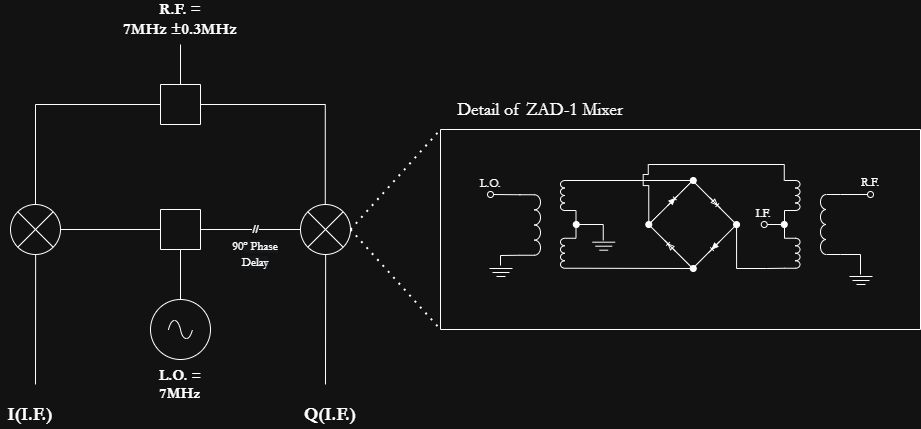

The diagram above was exported from draw.io. Its source (the exported page's mxGraphModel, read from the mxfile embedded in the PNG):
<mxGraphModel dx="1209" dy="712" grid="1" gridSize="10" guides="1" tooltips="1" connect="1" arrows="1" fold="1" page="1" pageScale="1" pageWidth="850" pageHeight="1100" math="0" shadow="0">
  <root>
    <mxCell id="0" />
    <mxCell id="1" parent="0" />
    <mxCell id="XbomezEC8QkYvUlOZwbO-3" parent="1" style="pointerEvents=1;verticalLabelPosition=bottom;shadow=0;dashed=0;align=center;html=1;verticalAlign=top;shape=mxgraph.electrical.signal_sources.source;aspect=fixed;points=[[0.5,0,0],[1,0.5,0],[0.5,1,0],[0,0.5,0]];elSignalType=ac;" value="" vertex="1">
      <mxGeometry height="60" width="60" x="380" y="515" as="geometry" />
    </mxCell>
    <mxCell id="XbomezEC8QkYvUlOZwbO-4" edge="1" parent="1" style="endArrow=none;html=1;rounded=0;entryX=0.5;entryY=0;entryDx=0;entryDy=0;entryPerimeter=0;" target="XbomezEC8QkYvUlOZwbO-3" value="">
      <mxGeometry height="50" relative="1" width="50" as="geometry">
        <mxPoint x="410" y="465" as="sourcePoint" />
        <mxPoint x="520" y="565" as="targetPoint" />
      </mxGeometry>
    </mxCell>
    <mxCell id="XbomezEC8QkYvUlOZwbO-9" parent="1" style="swimlane;startSize=0;" value="" vertex="1">
      <mxGeometry height="40" width="40" x="390" y="425" as="geometry">
        <mxRectangle height="40" width="50" x="300" y="80" as="alternateBounds" />
      </mxGeometry>
    </mxCell>
    <mxCell id="XbomezEC8QkYvUlOZwbO-12" edge="1" parent="1" style="endArrow=none;html=1;rounded=0;entryX=0;entryY=0.5;entryDx=0;entryDy=0;" target="XbomezEC8QkYvUlOZwbO-9" value="">
      <mxGeometry height="50" relative="1" width="50" as="geometry">
        <mxPoint x="290" y="445" as="sourcePoint" />
        <mxPoint x="490" y="495" as="targetPoint" />
      </mxGeometry>
    </mxCell>
    <mxCell id="XbomezEC8QkYvUlOZwbO-14" edge="1" parent="1" source="XbomezEC8QkYvUlOZwbO-9" style="endArrow=none;html=1;rounded=0;exitX=1;exitY=0.5;exitDx=0;exitDy=0;entryX=0;entryY=0.5;entryDx=0;entryDy=0;entryPerimeter=0;" target="XbomezEC8QkYvUlOZwbO-16" value="">
      <mxGeometry height="50" relative="1" width="50" as="geometry">
        <mxPoint x="450" y="445" as="sourcePoint" />
        <mxPoint x="490" y="445" as="targetPoint" />
      </mxGeometry>
    </mxCell>
    <mxCell id="XbomezEC8QkYvUlOZwbO-21" connectable="0" parent="XbomezEC8QkYvUlOZwbO-14" style="edgeLabel;html=1;align=center;verticalAlign=middle;resizable=0;points=[];" value="//" vertex="1">
      <mxGeometry relative="1" x="0.0667" y="1" as="geometry">
        <mxPoint as="offset" />
      </mxGeometry>
    </mxCell>
    <mxCell id="XbomezEC8QkYvUlOZwbO-16" parent="1" style="verticalLabelPosition=bottom;shadow=0;dashed=0;align=center;html=1;verticalAlign=top;shape=mxgraph.electrical.abstract.multiplier;" value="" vertex="1">
      <mxGeometry height="50" width="50" x="530" y="420" as="geometry" />
    </mxCell>
    <mxCell id="XbomezEC8QkYvUlOZwbO-17" parent="1" style="verticalLabelPosition=bottom;shadow=0;dashed=0;align=center;html=1;verticalAlign=top;shape=mxgraph.electrical.abstract.multiplier;" value="" vertex="1">
      <mxGeometry height="50" width="50" x="240" y="420" as="geometry" />
    </mxCell>
    <mxCell id="XbomezEC8QkYvUlOZwbO-22" parent="1" style="text;html=1;whiteSpace=wrap;strokeColor=none;fillColor=none;align=center;verticalAlign=middle;rounded=0;fontSize=12;" value="&lt;font face=&quot;Garamond&quot;&gt;90&lt;span style=&quot;text-align: start; background-color: rgb(248, 249, 250);&quot;&gt;º Phase Delay&lt;/span&gt;&lt;/font&gt;" vertex="1">
      <mxGeometry height="30" width="70" x="450" y="455" as="geometry" />
    </mxCell>
    <mxCell id="XbomezEC8QkYvUlOZwbO-23" parent="1" style="text;html=1;whiteSpace=wrap;strokeColor=none;fillColor=none;align=center;verticalAlign=middle;rounded=0;" value="&lt;font face=&quot;Garamond&quot; style=&quot;font-size: 18px;&quot;&gt;&lt;b&gt;Q(I.F.)&lt;/b&gt;&lt;/font&gt;" vertex="1">
      <mxGeometry height="30" width="60" x="530" y="615" as="geometry" />
    </mxCell>
    <mxCell id="XbomezEC8QkYvUlOZwbO-24" parent="1" style="text;html=1;whiteSpace=wrap;strokeColor=none;fillColor=none;align=center;verticalAlign=middle;rounded=0;" value="&lt;font face=&quot;Garamond&quot; style=&quot;font-size: 18px;&quot;&gt;&lt;b&gt;I(I.F.)&lt;/b&gt;&lt;/font&gt;" vertex="1">
      <mxGeometry height="30" width="60" x="230" y="615" as="geometry" />
    </mxCell>
    <mxCell id="XbomezEC8QkYvUlOZwbO-30" parent="1" style="swimlane;startSize=0;" value="" vertex="1">
      <mxGeometry height="40" width="40" x="390" y="300" as="geometry">
        <mxRectangle height="40" width="50" x="300" y="80" as="alternateBounds" />
      </mxGeometry>
    </mxCell>
    <mxCell id="XbomezEC8QkYvUlOZwbO-33" edge="1" parent="XbomezEC8QkYvUlOZwbO-30" style="endArrow=none;html=1;rounded=0;" value="">
      <mxGeometry height="50" relative="1" width="50" as="geometry">
        <mxPoint x="40" y="20" as="sourcePoint" />
        <mxPoint x="165" y="20" as="targetPoint" />
      </mxGeometry>
    </mxCell>
    <mxCell id="XbomezEC8QkYvUlOZwbO-35" edge="1" parent="1" style="endArrow=none;html=1;rounded=0;" value="">
      <mxGeometry height="50" relative="1" width="50" as="geometry">
        <mxPoint x="265" y="600" as="sourcePoint" />
        <mxPoint x="265.14" y="470" as="targetPoint" />
      </mxGeometry>
    </mxCell>
    <mxCell id="XbomezEC8QkYvUlOZwbO-36" edge="1" parent="1" style="endArrow=none;html=1;rounded=0;" value="">
      <mxGeometry height="50" relative="1" width="50" as="geometry">
        <mxPoint x="555" y="600" as="sourcePoint" />
        <mxPoint x="555.14" y="470" as="targetPoint" />
      </mxGeometry>
    </mxCell>
    <mxCell id="XbomezEC8QkYvUlOZwbO-37" edge="1" parent="1" style="endArrow=none;html=1;rounded=0;entryX=0;entryY=0.5;entryDx=0;entryDy=0;" target="XbomezEC8QkYvUlOZwbO-30" value="">
      <mxGeometry height="50" relative="1" width="50" as="geometry">
        <mxPoint x="265" y="320" as="sourcePoint" />
        <mxPoint x="385" y="280" as="targetPoint" />
      </mxGeometry>
    </mxCell>
    <mxCell id="XbomezEC8QkYvUlOZwbO-39" edge="1" parent="1" source="XbomezEC8QkYvUlOZwbO-17" style="endArrow=none;html=1;rounded=0;exitX=0.5;exitY=0;exitDx=0;exitDy=0;exitPerimeter=0;" value="">
      <mxGeometry height="50" relative="1" width="50" as="geometry">
        <mxPoint x="350" y="380" as="sourcePoint" />
        <mxPoint x="265" y="320" as="targetPoint" />
      </mxGeometry>
    </mxCell>
    <mxCell id="XbomezEC8QkYvUlOZwbO-40" edge="1" parent="1" style="endArrow=none;html=1;rounded=0;exitX=0.5;exitY=0;exitDx=0;exitDy=0;exitPerimeter=0;" value="">
      <mxGeometry height="50" relative="1" width="50" as="geometry">
        <mxPoint x="554.78" y="420" as="sourcePoint" />
        <mxPoint x="554.78" y="320" as="targetPoint" />
      </mxGeometry>
    </mxCell>
    <mxCell id="XbomezEC8QkYvUlOZwbO-41" edge="1" parent="1" source="XbomezEC8QkYvUlOZwbO-30" style="endArrow=none;html=1;rounded=0;exitX=0.5;exitY=0;exitDx=0;exitDy=0;" value="">
      <mxGeometry height="50" relative="1" width="50" as="geometry">
        <mxPoint x="520" y="350" as="sourcePoint" />
        <mxPoint x="410" y="260" as="targetPoint" />
      </mxGeometry>
    </mxCell>
    <mxCell id="XbomezEC8QkYvUlOZwbO-42" parent="1" style="text;html=1;whiteSpace=wrap;strokeColor=none;fillColor=none;align=center;verticalAlign=middle;rounded=0;" value="&lt;font face=&quot;Garamond&quot; style=&quot;font-size: 16px;&quot;&gt;&lt;b&gt;&lt;font style=&quot;&quot;&gt;R.F.&lt;/font&gt;&lt;/b&gt;&lt;/font&gt;&lt;b style=&quot;font-size: 16px; font-family: Garamond; background-color: transparent; color: light-dark(rgb(0, 0, 0), rgb(255, 255, 255));&quot;&gt;&amp;nbsp;= 7MHz&lt;span style=&quot;background-color: light-dark(#ffffff, var(--ge-dark-color, #121212));&quot;&gt;&amp;nbsp;&lt;/span&gt;&lt;span style=&quot;text-align: start; background-color: light-dark(#ffffff, var(--ge-dark-color, #121212));&quot;&gt;±0.3MHz&lt;/span&gt;&lt;/b&gt;" vertex="1">
      <mxGeometry height="30" width="60" x="380" y="220" as="geometry" />
    </mxCell>
    <mxCell id="XbomezEC8QkYvUlOZwbO-44" parent="1" style="text;html=1;whiteSpace=wrap;strokeColor=none;fillColor=none;align=center;verticalAlign=middle;rounded=0;" value="&lt;font face=&quot;Garamond&quot; style=&quot;font-size: 15px;&quot;&gt;&lt;b&gt;L.O. = 7MHz&lt;/b&gt;&lt;/font&gt;" vertex="1">
      <mxGeometry height="30" width="60" x="380" y="585" as="geometry" />
    </mxCell>
    <mxCell id="XbomezEC8QkYvUlOZwbO-46" edge="1" parent="1" source="XbomezEC8QkYvUlOZwbO-16" style="endArrow=none;dashed=1;html=1;dashPattern=1 3;strokeWidth=2;rounded=0;entryX=0;entryY=0;entryDx=0;entryDy=0;exitX=1;exitY=0.5;exitDx=0;exitDy=0;exitPerimeter=0;" value="">
      <mxGeometry height="50" relative="1" width="50" as="geometry">
        <mxPoint x="570" y="520" as="sourcePoint" />
        <mxPoint x="670" y="345" as="targetPoint" />
      </mxGeometry>
    </mxCell>
    <mxCell id="XbomezEC8QkYvUlOZwbO-47" edge="1" parent="1" source="XbomezEC8QkYvUlOZwbO-16" style="endArrow=none;dashed=1;html=1;dashPattern=1 3;strokeWidth=2;rounded=0;entryX=0;entryY=1;entryDx=0;entryDy=0;exitX=1;exitY=0.5;exitDx=0;exitDy=0;exitPerimeter=0;" value="">
      <mxGeometry height="50" relative="1" width="50" as="geometry">
        <mxPoint x="620" y="580" as="sourcePoint" />
        <mxPoint x="670" y="545.0000000000001" as="targetPoint" />
      </mxGeometry>
    </mxCell>
    <mxCell id="XbomezEC8QkYvUlOZwbO-48" parent="1" style="text;html=1;whiteSpace=wrap;strokeColor=none;fillColor=none;align=center;verticalAlign=middle;rounded=0;" value="&lt;font face=&quot;Garamond&quot; style=&quot;font-size: 18px;&quot;&gt;Detail of ZAD-1 Mixer&lt;/font&gt;" vertex="1">
      <mxGeometry height="30" width="200" x="670" y="310" as="geometry" />
    </mxCell>
    <mxCell id="XbomezEC8QkYvUlOZwbO-112" connectable="0" parent="1" style="group;rotation=-180;" value="" vertex="1">
      <mxGeometry height="80" width="80" x="1050" y="390" as="geometry" />
    </mxCell>
    <mxCell id="XbomezEC8QkYvUlOZwbO-102" edge="1" parent="XbomezEC8QkYvUlOZwbO-112" style="endArrow=none;html=1;rounded=0;startArrow=oval;startFill=0;entryX=1;entryY=1;entryDx=0;entryDy=0;entryPerimeter=0;" target="XbomezEC8QkYvUlOZwbO-103" value="">
      <mxGeometry height="50" relative="1" width="50" as="geometry">
        <mxPoint x="50" y="20" as="sourcePoint" />
        <mxPoint x="17" y="20" as="targetPoint" />
      </mxGeometry>
    </mxCell>
    <mxCell id="XbomezEC8QkYvUlOZwbO-103" parent="XbomezEC8QkYvUlOZwbO-112" style="pointerEvents=1;verticalLabelPosition=bottom;shadow=0;dashed=0;align=center;html=1;verticalAlign=top;shape=mxgraph.electrical.inductors.inductor;rotation=-90;container=0;" value="" vertex="1">
      <mxGeometry height="20" width="60" x="-20" y="40" as="geometry" />
    </mxCell>
    <mxCell id="XbomezEC8QkYvUlOZwbO-105" edge="1" parent="XbomezEC8QkYvUlOZwbO-112" style="endArrow=none;html=1;rounded=0;" value="">
      <mxGeometry height="50" relative="1" width="50" as="geometry">
        <mxPoint x="47" y="80" as="sourcePoint" />
        <mxPoint x="47" y="80" as="targetPoint" />
      </mxGeometry>
    </mxCell>
    <mxCell id="XbomezEC8QkYvUlOZwbO-116" parent="XbomezEC8QkYvUlOZwbO-112" style="text;html=1;whiteSpace=wrap;strokeColor=none;fillColor=none;align=center;verticalAlign=middle;rounded=0;" value="&lt;font face=&quot;Garamond&quot;&gt;R.F.&lt;/font&gt;" vertex="1">
      <mxGeometry height="30" width="60" x="20" y="-7" as="geometry" />
    </mxCell>
    <mxCell id="XbomezEC8QkYvUlOZwbO-113" connectable="0" parent="1" style="group" value="" vertex="1">
      <mxGeometry height="110" width="80" x="690" y="384" as="geometry" />
    </mxCell>
    <mxCell id="XbomezEC8QkYvUlOZwbO-50" edge="1" parent="XbomezEC8QkYvUlOZwbO-113" style="endArrow=none;html=1;rounded=0;startArrow=oval;startFill=0;" value="">
      <mxGeometry height="50" relative="1" width="50" as="geometry">
        <mxPoint x="30" y="26" as="sourcePoint" />
        <mxPoint x="60" y="26.25" as="targetPoint" />
      </mxGeometry>
    </mxCell>
    <mxCell id="XbomezEC8QkYvUlOZwbO-51" parent="XbomezEC8QkYvUlOZwbO-113" style="pointerEvents=1;verticalLabelPosition=bottom;shadow=0;dashed=0;align=center;html=1;verticalAlign=top;shape=mxgraph.electrical.inductors.inductor;rotation=90;" value="" vertex="1">
      <mxGeometry height="21" width="60.5" x="39.25" y="46" as="geometry" />
    </mxCell>
    <mxCell id="XbomezEC8QkYvUlOZwbO-53" edge="1" parent="XbomezEC8QkYvUlOZwbO-113" style="endArrow=none;html=1;rounded=0;entryX=1;entryY=1;entryDx=0;entryDy=0;entryPerimeter=0;" target="XbomezEC8QkYvUlOZwbO-51" value="">
      <mxGeometry height="50" relative="1" width="50" as="geometry">
        <mxPoint x="40" y="87" as="sourcePoint" />
        <mxPoint x="60" y="52" as="targetPoint" />
      </mxGeometry>
    </mxCell>
    <mxCell id="XbomezEC8QkYvUlOZwbO-55" edge="1" parent="XbomezEC8QkYvUlOZwbO-113" style="endArrow=none;html=1;rounded=0;" value="">
      <mxGeometry height="50" relative="1" width="50" as="geometry">
        <mxPoint x="30" y="26.25" as="sourcePoint" />
        <mxPoint x="29.944681764357824" y="26.25829773534622" as="targetPoint" />
      </mxGeometry>
    </mxCell>
    <mxCell id="XbomezEC8QkYvUlOZwbO-56" parent="XbomezEC8QkYvUlOZwbO-113" style="text;html=1;whiteSpace=wrap;strokeColor=none;fillColor=none;align=center;verticalAlign=middle;rounded=0;" value="&lt;font face=&quot;Garamond&quot;&gt;L.O.&lt;/font&gt;" vertex="1">
      <mxGeometry height="30" width="60" as="geometry" />
    </mxCell>
    <mxCell id="XbomezEC8QkYvUlOZwbO-57" edge="1" parent="XbomezEC8QkYvUlOZwbO-113" style="endArrow=none;html=1;rounded=0;" value="">
      <mxGeometry height="50" relative="1" width="50" as="geometry">
        <mxPoint x="40" y="97" as="sourcePoint" />
        <mxPoint x="40" y="87" as="targetPoint" />
      </mxGeometry>
    </mxCell>
    <mxCell id="XbomezEC8QkYvUlOZwbO-58" edge="1" parent="XbomezEC8QkYvUlOZwbO-113" style="endArrow=none;html=1;rounded=0;" value="">
      <mxGeometry height="50" relative="1" width="50" as="geometry">
        <mxPoint x="29" y="100" as="sourcePoint" />
        <mxPoint x="52" y="100" as="targetPoint" />
      </mxGeometry>
    </mxCell>
    <mxCell id="XbomezEC8QkYvUlOZwbO-60" edge="1" parent="XbomezEC8QkYvUlOZwbO-113" style="endArrow=none;html=1;rounded=0;" value="">
      <mxGeometry height="50" relative="1" width="50" as="geometry">
        <mxPoint x="32" y="104" as="sourcePoint" />
        <mxPoint x="49" y="104" as="targetPoint" />
      </mxGeometry>
    </mxCell>
    <mxCell id="XbomezEC8QkYvUlOZwbO-61" edge="1" parent="XbomezEC8QkYvUlOZwbO-113" style="endArrow=none;html=1;rounded=0;" value="">
      <mxGeometry height="50" relative="1" width="50" as="geometry">
        <mxPoint x="36" y="108" as="sourcePoint" />
        <mxPoint x="45" y="108" as="targetPoint" />
      </mxGeometry>
    </mxCell>
    <mxCell id="XbomezEC8QkYvUlOZwbO-114" connectable="0" parent="1" style="group" value="" vertex="1">
      <mxGeometry height="100" width="240" x="790" y="380" as="geometry" />
    </mxCell>
    <mxCell id="XbomezEC8QkYvUlOZwbO-62" parent="XbomezEC8QkYvUlOZwbO-114" style="pointerEvents=1;verticalLabelPosition=bottom;shadow=0;dashed=0;align=center;html=1;verticalAlign=top;shape=mxgraph.electrical.inductors.inductor;rotation=-90;" value="" vertex="1">
      <mxGeometry height="15.5" width="30" x="-7.25" y="23.25" as="geometry" />
    </mxCell>
    <mxCell id="XbomezEC8QkYvUlOZwbO-63" parent="XbomezEC8QkYvUlOZwbO-114" style="pointerEvents=1;verticalLabelPosition=bottom;shadow=0;dashed=0;align=center;html=1;verticalAlign=top;shape=mxgraph.electrical.inductors.inductor;rotation=-90;" value="" vertex="1">
      <mxGeometry height="15.5" width="30" x="-7.25" y="81" as="geometry" />
    </mxCell>
    <mxCell id="XbomezEC8QkYvUlOZwbO-64" edge="1" parent="XbomezEC8QkYvUlOZwbO-114" source="XbomezEC8QkYvUlOZwbO-63" style="endArrow=none;html=1;rounded=0;entryX=0;entryY=1;entryDx=0;entryDy=0;entryPerimeter=0;exitX=1;exitY=1;exitDx=0;exitDy=0;exitPerimeter=0;" target="XbomezEC8QkYvUlOZwbO-62" value="">
      <mxGeometry height="50" relative="1" width="50" as="geometry">
        <mxPoint x="-37.25" y="106" as="sourcePoint" />
        <mxPoint x="12.75" y="56" as="targetPoint" />
      </mxGeometry>
    </mxCell>
    <mxCell id="XbomezEC8QkYvUlOZwbO-68" edge="1" parent="XbomezEC8QkYvUlOZwbO-114" style="endArrow=none;html=1;rounded=0;startArrow=oval;startFill=1;" value="">
      <mxGeometry height="50" relative="1" width="50" as="geometry">
        <mxPoint x="15.75" y="60" as="sourcePoint" />
        <mxPoint x="42.75" y="60" as="targetPoint" />
      </mxGeometry>
    </mxCell>
    <mxCell id="XbomezEC8QkYvUlOZwbO-70" edge="1" parent="XbomezEC8QkYvUlOZwbO-114" style="endArrow=none;html=1;rounded=0;" value="">
      <mxGeometry height="50" relative="1" width="50" as="geometry">
        <mxPoint x="42.75" y="76" as="sourcePoint" />
        <mxPoint x="42.75" y="60" as="targetPoint" />
      </mxGeometry>
    </mxCell>
    <mxCell id="XbomezEC8QkYvUlOZwbO-71" edge="1" parent="XbomezEC8QkYvUlOZwbO-114" style="endArrow=none;html=1;rounded=0;" value="">
      <mxGeometry height="50" relative="1" width="50" as="geometry">
        <mxPoint x="31.75" y="77.69" as="sourcePoint" />
        <mxPoint x="54.75" y="77.69" as="targetPoint" />
      </mxGeometry>
    </mxCell>
    <mxCell id="XbomezEC8QkYvUlOZwbO-72" edge="1" parent="XbomezEC8QkYvUlOZwbO-114" style="endArrow=none;html=1;rounded=0;" value="">
      <mxGeometry height="50" relative="1" width="50" as="geometry">
        <mxPoint x="34.75" y="81.69" as="sourcePoint" />
        <mxPoint x="51.75" y="81.69" as="targetPoint" />
      </mxGeometry>
    </mxCell>
    <mxCell id="XbomezEC8QkYvUlOZwbO-73" edge="1" parent="XbomezEC8QkYvUlOZwbO-114" style="endArrow=none;html=1;rounded=0;" value="">
      <mxGeometry height="50" relative="1" width="50" as="geometry">
        <mxPoint x="38.75" y="85.69" as="sourcePoint" />
        <mxPoint x="47.75" y="85.69" as="targetPoint" />
      </mxGeometry>
    </mxCell>
    <mxCell id="XbomezEC8QkYvUlOZwbO-74" edge="1" parent="XbomezEC8QkYvUlOZwbO-114" source="XbomezEC8QkYvUlOZwbO-62" style="endArrow=oval;html=1;rounded=0;exitX=1;exitY=1;exitDx=0;exitDy=0;exitPerimeter=0;endFill=1;" value="">
      <mxGeometry height="50" relative="1" width="50" as="geometry">
        <mxPoint x="2.75" y="66" as="sourcePoint" />
        <mxPoint x="132.75" y="16" as="targetPoint" />
      </mxGeometry>
    </mxCell>
    <mxCell id="XbomezEC8QkYvUlOZwbO-75" edge="1" parent="XbomezEC8QkYvUlOZwbO-114" source="XbomezEC8QkYvUlOZwbO-63" style="endArrow=oval;html=1;rounded=0;exitX=0;exitY=1;exitDx=0;exitDy=0;exitPerimeter=0;endFill=1;" value="">
      <mxGeometry height="50" relative="1" width="50" as="geometry">
        <mxPoint x="22.75" y="101" as="sourcePoint" />
        <mxPoint x="132.75" y="104" as="targetPoint" />
      </mxGeometry>
    </mxCell>
    <mxCell id="XbomezEC8QkYvUlOZwbO-91" edge="1" parent="XbomezEC8QkYvUlOZwbO-114" source="XbomezEC8QkYvUlOZwbO-78" style="edgeStyle=orthogonalEdgeStyle;rounded=0;orthogonalLoop=1;jettySize=auto;html=1;exitX=0;exitY=0;exitDx=0;exitDy=0;endArrow=none;endFill=0;startArrow=oval;startFill=1;entryX=0;entryY=1;entryDx=0;entryDy=0;entryPerimeter=0;" target="XbomezEC8QkYvUlOZwbO-93">
      <mxGeometry relative="1" as="geometry">
        <Array as="points">
          <mxPoint x="88.75" y="21" />
          <mxPoint x="82.75" y="21" />
          <mxPoint x="82.75" y="10" />
          <mxPoint x="87.75" y="10" />
          <mxPoint x="87.75" />
          <mxPoint x="223.75" />
          <mxPoint x="223.75" y="16" />
        </Array>
        <mxPoint x="223.75" y="-10" as="targetPoint" />
      </mxGeometry>
    </mxCell>
    <mxCell id="XbomezEC8QkYvUlOZwbO-78" parent="XbomezEC8QkYvUlOZwbO-114" style="swimlane;startSize=0;rotation=-45;" value="" vertex="1">
      <mxGeometry height="62.11" width="62.00106781186548" x="101.16999999999996" y="29.019999999999982" as="geometry" />
    </mxCell>
    <mxCell id="XbomezEC8QkYvUlOZwbO-84" parent="XbomezEC8QkYvUlOZwbO-78" style="pointerEvents=1;fillColor=strokeColor;verticalLabelPosition=bottom;shadow=0;dashed=0;align=center;html=1;verticalAlign=top;shape=mxgraph.electrical.diodes.diode;rotation=-45;" value="" vertex="1">
      <mxGeometry height="5" width="15" x="3.539999999999999" y="4.529999999999999" as="geometry" />
    </mxCell>
    <mxCell id="XbomezEC8QkYvUlOZwbO-87" parent="XbomezEC8QkYvUlOZwbO-78" style="pointerEvents=1;fillColor=strokeColor;verticalLabelPosition=bottom;shadow=0;dashed=0;align=center;html=1;verticalAlign=top;shape=mxgraph.electrical.diodes.diode;rotation=-225;" value="" vertex="1">
      <mxGeometry height="5" width="15" x="45.00106781186548" y="50.9810678118655" as="geometry" />
    </mxCell>
    <mxCell id="XbomezEC8QkYvUlOZwbO-85" parent="XbomezEC8QkYvUlOZwbO-114" style="pointerEvents=1;fillColor=strokeColor;verticalLabelPosition=bottom;shadow=0;dashed=0;align=center;html=1;verticalAlign=top;shape=mxgraph.electrical.diodes.diode;rotation=45;" value="" vertex="1">
      <mxGeometry height="5" width="15" x="147.16999999999996" y="36" as="geometry" />
    </mxCell>
    <mxCell id="XbomezEC8QkYvUlOZwbO-86" parent="XbomezEC8QkYvUlOZwbO-114" style="pointerEvents=1;fillColor=strokeColor;verticalLabelPosition=bottom;shadow=0;dashed=0;align=center;html=1;verticalAlign=top;shape=mxgraph.electrical.diodes.diode;rotation=-135;" value="" vertex="1">
      <mxGeometry height="5" width="15" x="102.17106781186544" y="79.00106781186548" as="geometry" />
    </mxCell>
    <mxCell id="XbomezEC8QkYvUlOZwbO-94" edge="1" parent="XbomezEC8QkYvUlOZwbO-114" source="XbomezEC8QkYvUlOZwbO-93" style="edgeStyle=orthogonalEdgeStyle;rounded=0;orthogonalLoop=1;jettySize=auto;html=1;exitX=1;exitY=1;exitDx=0;exitDy=0;exitPerimeter=0;endArrow=none;endFill=0;entryX=0;entryY=1;entryDx=0;entryDy=0;entryPerimeter=0;jumpStyle=none;jumpSize=6;" target="XbomezEC8QkYvUlOZwbO-95">
      <mxGeometry relative="1" as="geometry">
        <Array as="points" />
        <mxPoint x="205.75" y="74" as="targetPoint" />
      </mxGeometry>
    </mxCell>
    <mxCell id="XbomezEC8QkYvUlOZwbO-93" parent="XbomezEC8QkYvUlOZwbO-114" style="pointerEvents=1;verticalLabelPosition=bottom;shadow=0;dashed=0;align=center;html=1;verticalAlign=top;shape=mxgraph.electrical.inductors.inductor;rotation=90;" value="" vertex="1">
      <mxGeometry height="15.5" width="30" x="216.75" y="23.25" as="geometry" />
    </mxCell>
    <mxCell id="XbomezEC8QkYvUlOZwbO-95" parent="XbomezEC8QkYvUlOZwbO-114" style="pointerEvents=1;verticalLabelPosition=bottom;shadow=0;dashed=0;align=center;html=1;verticalAlign=top;shape=mxgraph.electrical.inductors.inductor;rotation=90;" value="" vertex="1">
      <mxGeometry height="15.5" width="30" x="216.75" y="81" as="geometry" />
    </mxCell>
    <mxCell id="XbomezEC8QkYvUlOZwbO-96" edge="1" parent="XbomezEC8QkYvUlOZwbO-114" source="XbomezEC8QkYvUlOZwbO-78" style="edgeStyle=orthogonalEdgeStyle;rounded=0;orthogonalLoop=1;jettySize=auto;html=1;exitX=1;exitY=1;exitDx=0;exitDy=0;entryX=1;entryY=1;entryDx=0;entryDy=0;entryPerimeter=0;endArrow=none;endFill=0;startArrow=oval;startFill=1;" target="XbomezEC8QkYvUlOZwbO-95">
      <mxGeometry relative="1" as="geometry">
        <Array as="points">
          <mxPoint x="175.75" y="104" />
          <mxPoint x="205.75" y="104" />
        </Array>
      </mxGeometry>
    </mxCell>
    <mxCell id="XbomezEC8QkYvUlOZwbO-100" edge="1" parent="XbomezEC8QkYvUlOZwbO-114" style="endArrow=oval;html=1;rounded=0;startArrow=oval;startFill=0;endFill=1;" value="">
      <mxGeometry height="50" relative="1" width="50" as="geometry">
        <mxPoint x="203.75" y="60" as="sourcePoint" />
        <mxPoint x="223.75" y="60" as="targetPoint" />
      </mxGeometry>
    </mxCell>
    <mxCell id="XbomezEC8QkYvUlOZwbO-101" parent="XbomezEC8QkYvUlOZwbO-114" style="text;html=1;whiteSpace=wrap;strokeColor=none;fillColor=none;align=center;verticalAlign=middle;rounded=0;" value="&lt;font face=&quot;Garamond&quot;&gt;I.F.&lt;/font&gt;" vertex="1">
      <mxGeometry height="30" width="60" x="172.75" y="34" as="geometry" />
    </mxCell>
    <mxCell id="XbomezEC8QkYvUlOZwbO-104" edge="1" parent="1" style="endArrow=none;html=1;rounded=0;entryX=0;entryY=1;entryDx=0;entryDy=0;entryPerimeter=0;" target="XbomezEC8QkYvUlOZwbO-103" value="">
      <mxGeometry height="50" relative="1" width="50" as="geometry">
        <mxPoint x="1090" y="470" as="sourcePoint" />
        <mxPoint x="1068.25" y="480.25" as="targetPoint" />
      </mxGeometry>
    </mxCell>
    <mxCell id="XbomezEC8QkYvUlOZwbO-106" edge="1" parent="1" style="endArrow=none;html=1;rounded=0;" value="">
      <mxGeometry height="50" relative="1" width="50" as="geometry">
        <Array as="points" />
        <mxPoint x="1090" y="470" as="sourcePoint" />
        <mxPoint x="1090" y="490" as="targetPoint" />
      </mxGeometry>
    </mxCell>
    <mxCell id="XbomezEC8QkYvUlOZwbO-115" connectable="0" parent="1" style="group;rotation=-180;" value="" vertex="1">
      <mxGeometry height="8" width="23" x="1079" y="492" as="geometry" />
    </mxCell>
    <mxCell id="XbomezEC8QkYvUlOZwbO-107" edge="1" parent="XbomezEC8QkYvUlOZwbO-115" style="endArrow=none;html=1;rounded=0;" value="">
      <mxGeometry height="50" relative="1" width="50" as="geometry">
        <mxPoint as="sourcePoint" />
        <mxPoint x="23" as="targetPoint" />
      </mxGeometry>
    </mxCell>
    <mxCell id="XbomezEC8QkYvUlOZwbO-108" edge="1" parent="XbomezEC8QkYvUlOZwbO-115" style="endArrow=none;html=1;rounded=0;" value="">
      <mxGeometry height="50" relative="1" width="50" as="geometry">
        <mxPoint x="3" y="4" as="sourcePoint" />
        <mxPoint x="20" y="4" as="targetPoint" />
      </mxGeometry>
    </mxCell>
    <mxCell id="XbomezEC8QkYvUlOZwbO-109" edge="1" parent="XbomezEC8QkYvUlOZwbO-115" style="endArrow=none;html=1;rounded=0;" value="">
      <mxGeometry height="50" relative="1" width="50" as="geometry">
        <mxPoint x="7" y="8" as="sourcePoint" />
        <mxPoint x="16" y="8" as="targetPoint" />
      </mxGeometry>
    </mxCell>
    <mxCell id="XbomezEC8QkYvUlOZwbO-117" parent="1" style="swimlane;startSize=0;" value="" vertex="1">
      <mxGeometry height="200" width="480" x="670" y="345" as="geometry" />
    </mxCell>
  </root>
</mxGraphModel>